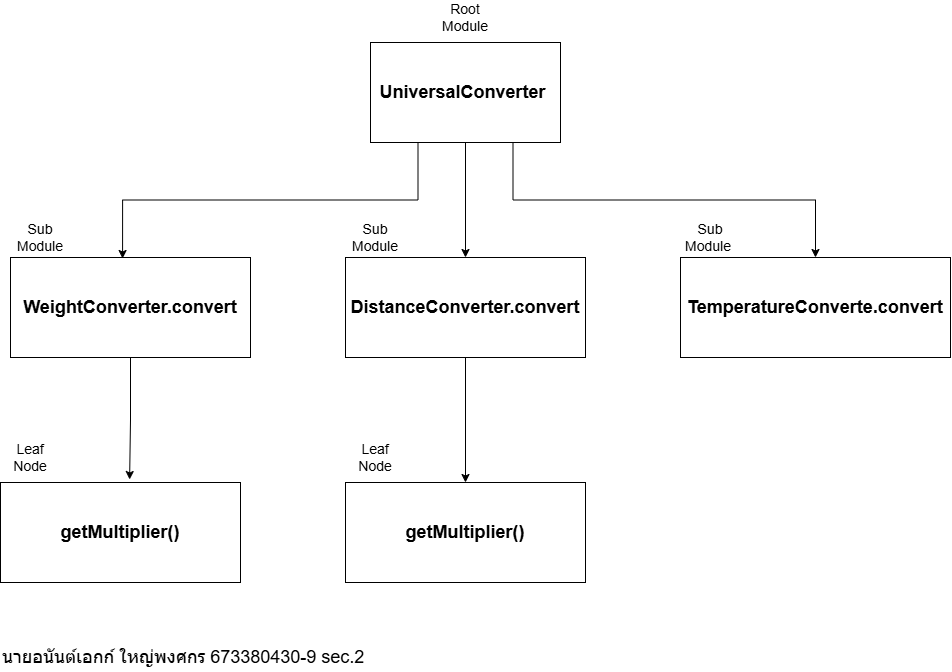

The diagram above was exported from draw.io. Its source (the exported page's mxGraphModel, read from the mxfile embedded in the PNG):
<mxGraphModel dx="2904" dy="1155" grid="1" gridSize="10" guides="1" tooltips="1" connect="1" arrows="1" fold="1" page="1" pageScale="1" pageWidth="850" pageHeight="1100" background="light-dark(#ffffff, #121212)" math="0" shadow="0">
  <root>
    <mxCell id="0" />
    <mxCell id="1" parent="0" />
    <mxCell id="aDQdk8__yJQdQXwVqJsZ-14" edge="1" parent="1" source="aDQdk8__yJQdQXwVqJsZ-2" style="edgeStyle=orthogonalEdgeStyle;rounded=0;orthogonalLoop=1;jettySize=auto;html=1;entryX=0.5;entryY=0;entryDx=0;entryDy=0;" target="aDQdk8__yJQdQXwVqJsZ-8">
      <mxGeometry relative="1" as="geometry" />
    </mxCell>
    <mxCell id="aDQdk8__yJQdQXwVqJsZ-16" edge="1" parent="1" source="aDQdk8__yJQdQXwVqJsZ-2" style="edgeStyle=orthogonalEdgeStyle;rounded=0;orthogonalLoop=1;jettySize=auto;html=1;exitX=0.75;exitY=1;exitDx=0;exitDy=0;entryX=0.5;entryY=0;entryDx=0;entryDy=0;" target="aDQdk8__yJQdQXwVqJsZ-10">
      <mxGeometry relative="1" as="geometry" />
    </mxCell>
    <mxCell id="aDQdk8__yJQdQXwVqJsZ-2" parent="1" style="rounded=0;whiteSpace=wrap;html=1;" value="&lt;font style=&quot;font-size: 18px;&quot;&gt;&lt;b&gt;UniversalConverter&amp;nbsp;&lt;/b&gt;&lt;/font&gt;" vertex="1">
      <mxGeometry height="100" width="190" x="330" y="140" as="geometry" />
    </mxCell>
    <mxCell id="aDQdk8__yJQdQXwVqJsZ-24" edge="1" parent="1" source="aDQdk8__yJQdQXwVqJsZ-8" style="edgeStyle=orthogonalEdgeStyle;rounded=0;orthogonalLoop=1;jettySize=auto;html=1;entryX=0.5;entryY=0;entryDx=0;entryDy=0;" target="aDQdk8__yJQdQXwVqJsZ-21">
      <mxGeometry relative="1" as="geometry" />
    </mxCell>
    <mxCell id="aDQdk8__yJQdQXwVqJsZ-8" parent="1" style="rounded=0;whiteSpace=wrap;html=1;" value="&lt;font style=&quot;font-size: 18px;&quot;&gt;&lt;b&gt;DistanceConverter.convert&lt;/b&gt;&lt;/font&gt;" vertex="1">
      <mxGeometry height="100" width="240" x="305" y="355" as="geometry" />
    </mxCell>
    <mxCell id="aDQdk8__yJQdQXwVqJsZ-10" parent="1" style="rounded=0;whiteSpace=wrap;html=1;" value="&lt;b&gt;&lt;font style=&quot;font-size: 18px;&quot;&gt;TemperatureConverte&lt;/font&gt;&lt;span style=&quot;font-size: 18px; background-color: transparent; color: light-dark(rgb(0, 0, 0), rgb(255, 255, 255));&quot;&gt;.convert&lt;/span&gt;&lt;/b&gt;" vertex="1">
      <mxGeometry height="100" width="270" x="640" y="355" as="geometry" />
    </mxCell>
    <mxCell id="aDQdk8__yJQdQXwVqJsZ-11" parent="1" style="rounded=0;whiteSpace=wrap;html=1;" value="&lt;span style=&quot;font-size: 18px;&quot;&gt;&lt;b&gt;WeightConverter.convert&lt;/b&gt;&lt;/span&gt;" vertex="1">
      <mxGeometry height="100" width="240" x="-30" y="355" as="geometry" />
    </mxCell>
    <mxCell id="aDQdk8__yJQdQXwVqJsZ-15" edge="1" parent="1" source="aDQdk8__yJQdQXwVqJsZ-2" style="edgeStyle=orthogonalEdgeStyle;rounded=0;orthogonalLoop=1;jettySize=auto;html=1;exitX=0.25;exitY=1;exitDx=0;exitDy=0;entryX=0.467;entryY=0.01;entryDx=0;entryDy=0;entryPerimeter=0;" target="aDQdk8__yJQdQXwVqJsZ-11">
      <mxGeometry relative="1" as="geometry" />
    </mxCell>
    <mxCell id="aDQdk8__yJQdQXwVqJsZ-17" parent="1" style="text;html=1;whiteSpace=wrap;strokeColor=none;fillColor=none;align=center;verticalAlign=middle;rounded=0;" value="&lt;font style=&quot;font-size: 14px;&quot;&gt;Sub&lt;/font&gt;&lt;div&gt;&lt;font style=&quot;font-size: 14px;&quot;&gt;Module&lt;/font&gt;&lt;/div&gt;" vertex="1">
      <mxGeometry height="30" width="60" x="-30" y="320" as="geometry" />
    </mxCell>
    <mxCell id="aDQdk8__yJQdQXwVqJsZ-18" parent="1" style="text;html=1;whiteSpace=wrap;strokeColor=none;fillColor=none;align=center;verticalAlign=middle;rounded=0;" value="&lt;font style=&quot;font-size: 14px;&quot;&gt;Sub&lt;/font&gt;&lt;div&gt;&lt;font style=&quot;font-size: 14px;&quot;&gt;Module&lt;/font&gt;&lt;/div&gt;" vertex="1">
      <mxGeometry height="30" width="60" x="305" y="320" as="geometry" />
    </mxCell>
    <mxCell id="aDQdk8__yJQdQXwVqJsZ-19" parent="1" style="text;html=1;whiteSpace=wrap;strokeColor=none;fillColor=none;align=center;verticalAlign=middle;rounded=0;" value="&lt;font style=&quot;font-size: 14px;&quot;&gt;Sub&lt;/font&gt;&lt;div&gt;&lt;font style=&quot;font-size: 14px;&quot;&gt;Module&amp;nbsp;&lt;/font&gt;&lt;/div&gt;" vertex="1">
      <mxGeometry height="30" width="60" x="640" y="320" as="geometry" />
    </mxCell>
    <mxCell id="aDQdk8__yJQdQXwVqJsZ-20" parent="1" style="rounded=0;whiteSpace=wrap;html=1;" value="&lt;font style=&quot;font-size: 18px;&quot;&gt;&lt;b&gt;getMultiplier()&lt;/b&gt;&lt;/font&gt;" vertex="1">
      <mxGeometry height="100" width="240" x="-40" y="580" as="geometry" />
    </mxCell>
    <mxCell id="aDQdk8__yJQdQXwVqJsZ-21" parent="1" style="rounded=0;whiteSpace=wrap;html=1;" value="&lt;b style=&quot;font-size: 18px;&quot;&gt;getMultiplier()&lt;/b&gt;" vertex="1">
      <mxGeometry height="100" width="240" x="305" y="580" as="geometry" />
    </mxCell>
    <mxCell id="aDQdk8__yJQdQXwVqJsZ-22" parent="1" style="text;html=1;whiteSpace=wrap;strokeColor=none;fillColor=none;align=center;verticalAlign=middle;rounded=0;" value="&lt;span style=&quot;font-size: 14px;&quot;&gt;Root Module&lt;/span&gt;" vertex="1">
      <mxGeometry height="30" width="60" x="395" y="100" as="geometry" />
    </mxCell>
    <mxCell id="aDQdk8__yJQdQXwVqJsZ-23" edge="1" parent="1" source="aDQdk8__yJQdQXwVqJsZ-11" style="edgeStyle=orthogonalEdgeStyle;rounded=0;orthogonalLoop=1;jettySize=auto;html=1;entryX=0.538;entryY=-0.03;entryDx=0;entryDy=0;entryPerimeter=0;" target="aDQdk8__yJQdQXwVqJsZ-20">
      <mxGeometry relative="1" as="geometry" />
    </mxCell>
    <mxCell id="aDQdk8__yJQdQXwVqJsZ-25" parent="1" style="text;html=1;whiteSpace=wrap;strokeColor=none;fillColor=none;align=center;verticalAlign=middle;rounded=0;" value="&lt;span style=&quot;font-size: 14px;&quot;&gt;Leaf Node&lt;/span&gt;" vertex="1">
      <mxGeometry height="30" width="60" x="-40" y="540" as="geometry" />
    </mxCell>
    <mxCell id="aDQdk8__yJQdQXwVqJsZ-26" parent="1" style="text;html=1;whiteSpace=wrap;strokeColor=none;fillColor=none;align=center;verticalAlign=middle;rounded=0;" value="&lt;span style=&quot;font-size: 14px;&quot;&gt;Leaf Node&lt;/span&gt;" vertex="1">
      <mxGeometry height="30" width="60" x="305" y="540" as="geometry" />
    </mxCell>
    <mxCell id="aDQdk8__yJQdQXwVqJsZ-27" parent="1" style="text;html=1;whiteSpace=wrap;strokeColor=none;fillColor=none;align=left;verticalAlign=middle;rounded=0;" value="&lt;font style=&quot;font-size: 18px;&quot;&gt;นายอนันต์เอกก์ ใหญ่พงศกร 673380430-9 sec.2&lt;/font&gt;" vertex="1">
      <mxGeometry height="30" width="465" x="-40" y="740" as="geometry" />
    </mxCell>
  </root>
</mxGraphModel>